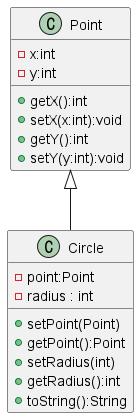

The diagram above was rendered by PlantUML. Its source (embedded in the PNG):
@startuml MyUML
'scale 3   
'크기 조절'

class Point{
-x:int
-y:int
' +Point(x:int,y:int)
'생성자. 없어도 무방함
+getX():int
+setX(x:int):void
+getY():int
+setY(y:int):void
}
class Circle{
-point:Point
-radius : int
+setPoint(Point)
+getPoint():Point
+setRadius(int)
+getRadius():int
+toString():String

}
Point <|--Circle
@enduml